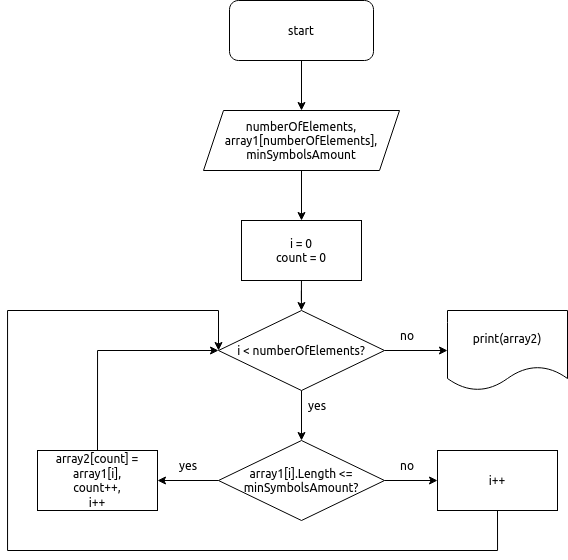

The diagram above was exported from draw.io. Its source (the exported page's mxGraphModel, read from the mxfile embedded in the PNG):
<mxGraphModel dx="1021" dy="566" grid="1" gridSize="10" guides="1" tooltips="1" connect="1" arrows="1" fold="1" page="1" pageScale="1" pageWidth="827" pageHeight="1169" math="0" shadow="0">
  <root>
    <mxCell id="0" />
    <mxCell id="1" parent="0" />
    <mxCell id="PixFzedtcSY4dTITyz7h-1" value="&amp;nbsp;" style="text;whiteSpace=wrap;html=1;" vertex="1" parent="1">
      <mxGeometry x="574" y="430" width="40" height="40" as="geometry" />
    </mxCell>
    <mxCell id="PixFzedtcSY4dTITyz7h-6" value="" style="edgeStyle=orthogonalEdgeStyle;rounded=0;orthogonalLoop=1;jettySize=auto;html=1;" edge="1" parent="1" source="PixFzedtcSY4dTITyz7h-2" target="PixFzedtcSY4dTITyz7h-5">
      <mxGeometry relative="1" as="geometry" />
    </mxCell>
    <mxCell id="PixFzedtcSY4dTITyz7h-2" value="&lt;div&gt;numberOfElements,&lt;br&gt;&lt;/div&gt;&lt;div&gt;array1[numberOfElements],&lt;/div&gt;&lt;div&gt;minSymbolsAmount&lt;br&gt;&lt;/div&gt;" style="shape=parallelogram;perimeter=parallelogramPerimeter;whiteSpace=wrap;html=1;fixedSize=1;strokeColor=default;" vertex="1" parent="1">
      <mxGeometry x="330" y="340" width="196" height="60" as="geometry" />
    </mxCell>
    <mxCell id="PixFzedtcSY4dTITyz7h-4" value="" style="edgeStyle=orthogonalEdgeStyle;rounded=0;orthogonalLoop=1;jettySize=auto;html=1;" edge="1" parent="1" source="PixFzedtcSY4dTITyz7h-3" target="PixFzedtcSY4dTITyz7h-2">
      <mxGeometry relative="1" as="geometry" />
    </mxCell>
    <mxCell id="PixFzedtcSY4dTITyz7h-3" value="start" style="rounded=1;whiteSpace=wrap;html=1;labelBackgroundColor=none;strokeColor=default;" vertex="1" parent="1">
      <mxGeometry x="356" y="230" width="144" height="60" as="geometry" />
    </mxCell>
    <mxCell id="PixFzedtcSY4dTITyz7h-22" value="" style="edgeStyle=orthogonalEdgeStyle;rounded=0;orthogonalLoop=1;jettySize=auto;html=1;" edge="1" parent="1" source="PixFzedtcSY4dTITyz7h-5" target="PixFzedtcSY4dTITyz7h-20">
      <mxGeometry relative="1" as="geometry" />
    </mxCell>
    <mxCell id="PixFzedtcSY4dTITyz7h-5" value="&lt;div&gt;i = 0&lt;br&gt;&lt;/div&gt;&lt;div&gt;count = 0&lt;/div&gt;" style="rounded=0;whiteSpace=wrap;html=1;labelBackgroundColor=none;strokeColor=default;" vertex="1" parent="1">
      <mxGeometry x="368" y="450" width="120" height="60" as="geometry" />
    </mxCell>
    <mxCell id="PixFzedtcSY4dTITyz7h-10" value="" style="edgeStyle=orthogonalEdgeStyle;rounded=0;orthogonalLoop=1;jettySize=auto;html=1;" edge="1" parent="1" source="PixFzedtcSY4dTITyz7h-7" target="PixFzedtcSY4dTITyz7h-9">
      <mxGeometry relative="1" as="geometry" />
    </mxCell>
    <mxCell id="PixFzedtcSY4dTITyz7h-13" value="" style="edgeStyle=orthogonalEdgeStyle;rounded=0;orthogonalLoop=1;jettySize=auto;html=1;" edge="1" parent="1" source="PixFzedtcSY4dTITyz7h-7" target="PixFzedtcSY4dTITyz7h-12">
      <mxGeometry relative="1" as="geometry" />
    </mxCell>
    <mxCell id="PixFzedtcSY4dTITyz7h-7" value="array1[i].Length &amp;lt;= minSymbolsAmount?" style="rhombus;whiteSpace=wrap;html=1;labelBackgroundColor=none;strokeColor=default;" vertex="1" parent="1">
      <mxGeometry x="345" y="670" width="166" height="80" as="geometry" />
    </mxCell>
    <mxCell id="PixFzedtcSY4dTITyz7h-18" style="edgeStyle=orthogonalEdgeStyle;rounded=0;orthogonalLoop=1;jettySize=auto;html=1;exitX=0.5;exitY=0;exitDx=0;exitDy=0;entryX=0;entryY=0.5;entryDx=0;entryDy=0;" edge="1" parent="1" source="PixFzedtcSY4dTITyz7h-9" target="PixFzedtcSY4dTITyz7h-20">
      <mxGeometry relative="1" as="geometry">
        <mxPoint x="428" y="650" as="targetPoint" />
        <Array as="points">
          <mxPoint x="224" y="580" />
        </Array>
      </mxGeometry>
    </mxCell>
    <mxCell id="PixFzedtcSY4dTITyz7h-9" value="&lt;div&gt;array2[count] = array1[i],&lt;/div&gt;&lt;div&gt;count++,&lt;/div&gt;&lt;div&gt;i++&lt;br&gt;&lt;/div&gt;" style="rounded=0;whiteSpace=wrap;html=1;labelBackgroundColor=none;strokeColor=default;" vertex="1" parent="1">
      <mxGeometry x="164" y="680" width="120" height="60" as="geometry" />
    </mxCell>
    <mxCell id="PixFzedtcSY4dTITyz7h-11" value="yes" style="text;html=1;strokeColor=none;fillColor=none;align=center;verticalAlign=middle;whiteSpace=wrap;rounded=0;labelBackgroundColor=none;" vertex="1" parent="1">
      <mxGeometry x="285" y="680" width="60" height="30" as="geometry" />
    </mxCell>
    <mxCell id="PixFzedtcSY4dTITyz7h-29" style="edgeStyle=orthogonalEdgeStyle;rounded=0;orthogonalLoop=1;jettySize=auto;html=1;exitX=0.5;exitY=1;exitDx=0;exitDy=0;entryX=0;entryY=0.5;entryDx=0;entryDy=0;" edge="1" parent="1" source="PixFzedtcSY4dTITyz7h-12" target="PixFzedtcSY4dTITyz7h-20">
      <mxGeometry relative="1" as="geometry">
        <Array as="points">
          <mxPoint x="624" y="780" />
          <mxPoint x="134" y="780" />
          <mxPoint x="134" y="540" />
          <mxPoint x="345" y="540" />
        </Array>
      </mxGeometry>
    </mxCell>
    <mxCell id="PixFzedtcSY4dTITyz7h-12" value="&lt;div&gt;i++&lt;br&gt;&lt;/div&gt;" style="rounded=0;whiteSpace=wrap;html=1;labelBackgroundColor=none;strokeColor=default;" vertex="1" parent="1">
      <mxGeometry x="564" y="680" width="120" height="60" as="geometry" />
    </mxCell>
    <mxCell id="PixFzedtcSY4dTITyz7h-14" value="no" style="text;html=1;strokeColor=none;fillColor=none;align=center;verticalAlign=middle;whiteSpace=wrap;rounded=0;labelBackgroundColor=none;" vertex="1" parent="1">
      <mxGeometry x="504" y="680" width="60" height="30" as="geometry" />
    </mxCell>
    <mxCell id="PixFzedtcSY4dTITyz7h-21" value="" style="edgeStyle=orthogonalEdgeStyle;rounded=0;orthogonalLoop=1;jettySize=auto;html=1;" edge="1" parent="1" source="PixFzedtcSY4dTITyz7h-20" target="PixFzedtcSY4dTITyz7h-7">
      <mxGeometry relative="1" as="geometry" />
    </mxCell>
    <mxCell id="PixFzedtcSY4dTITyz7h-26" value="" style="edgeStyle=orthogonalEdgeStyle;rounded=0;orthogonalLoop=1;jettySize=auto;html=1;" edge="1" parent="1" source="PixFzedtcSY4dTITyz7h-20" target="PixFzedtcSY4dTITyz7h-25">
      <mxGeometry relative="1" as="geometry" />
    </mxCell>
    <mxCell id="PixFzedtcSY4dTITyz7h-20" value="i &amp;lt; numberOfElements?" style="rhombus;whiteSpace=wrap;html=1;labelBackgroundColor=none;strokeColor=default;" vertex="1" parent="1">
      <mxGeometry x="345" y="540" width="166" height="80" as="geometry" />
    </mxCell>
    <mxCell id="PixFzedtcSY4dTITyz7h-23" value="yes" style="text;html=1;strokeColor=none;fillColor=none;align=center;verticalAlign=middle;whiteSpace=wrap;rounded=0;labelBackgroundColor=none;" vertex="1" parent="1">
      <mxGeometry x="414" y="620" width="60" height="30" as="geometry" />
    </mxCell>
    <mxCell id="PixFzedtcSY4dTITyz7h-25" value="print(array2)" style="shape=document;whiteSpace=wrap;html=1;boundedLbl=1;labelBackgroundColor=none;strokeColor=default;" vertex="1" parent="1">
      <mxGeometry x="574" y="540" width="120" height="80" as="geometry" />
    </mxCell>
    <mxCell id="PixFzedtcSY4dTITyz7h-27" value="no" style="text;html=1;strokeColor=none;fillColor=none;align=center;verticalAlign=middle;whiteSpace=wrap;rounded=0;labelBackgroundColor=none;" vertex="1" parent="1">
      <mxGeometry x="504" y="550" width="60" height="30" as="geometry" />
    </mxCell>
  </root>
</mxGraphModel>